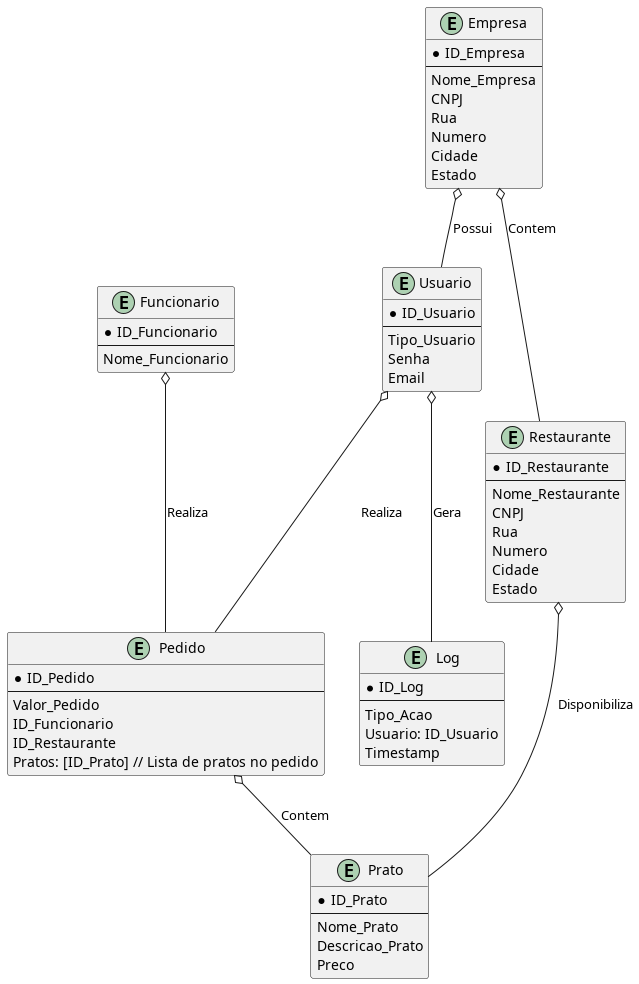

The diagram above was rendered by PlantUML. Its source (embedded in the PNG):
@startuml
entity "Funcionario" {
    *ID_Funcionario
    --
    Nome_Funcionario
}

entity "Usuario" {
    *ID_Usuario
    --
    Tipo_Usuario
    Senha
    Email
}

entity "Empresa" {
    *ID_Empresa
    --
    Nome_Empresa
    CNPJ
    Rua
    Numero
    Cidade
    Estado
}

entity "Restaurante" {
    *ID_Restaurante
    --
    Nome_Restaurante
    CNPJ
    Rua
    Numero
    Cidade
    Estado
}

entity "Prato" {
    *ID_Prato
    --
    Nome_Prato
    Descricao_Prato
    Preco
}

entity "Pedido" {
    *ID_Pedido
    --
    Valor_Pedido
    ID_Funcionario
    ID_Restaurante
    Pratos: [ID_Prato] // Lista de pratos no pedido
}

entity "Log" {
    *ID_Log
    --
    Tipo_Acao
    Usuario: ID_Usuario
    Timestamp
}

Empresa o-- Usuario: "Possui"
Restaurante o-- Prato: "Disponibiliza"
Usuario o-- Pedido: "Realiza"
Funcionario o-- Pedido: "Realiza"
Pedido o-- Prato: "Contem"
Empresa o-- Restaurante: "Contem"
Usuario o-- Log: "Gera"
@enduml